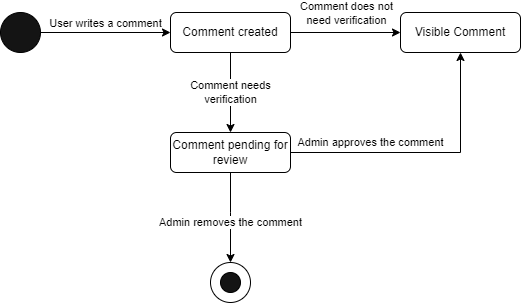

The diagram above was exported from draw.io. Its source (the exported page's mxGraphModel, read from the mxfile embedded in the PNG):
<mxGraphModel dx="1114" dy="616" grid="1" gridSize="10" guides="1" tooltips="1" connect="1" arrows="1" fold="1" page="1" pageScale="1" pageWidth="850" pageHeight="1100" math="0" shadow="0">
  <root>
    <mxCell id="0" />
    <mxCell id="1" parent="0" />
    <mxCell id="igqERuijlcSuH-chaJyA-4" style="edgeStyle=orthogonalEdgeStyle;rounded=0;orthogonalLoop=1;jettySize=auto;html=1;entryX=0;entryY=0.5;entryDx=0;entryDy=0;" parent="1" source="igqERuijlcSuH-chaJyA-2" target="igqERuijlcSuH-chaJyA-3" edge="1">
      <mxGeometry relative="1" as="geometry" />
    </mxCell>
    <mxCell id="igqERuijlcSuH-chaJyA-5" value="User writes a comment" style="edgeLabel;html=1;align=center;verticalAlign=middle;resizable=0;points=[];" parent="igqERuijlcSuH-chaJyA-4" vertex="1" connectable="0">
      <mxGeometry x="-0.2167" y="3" relative="1" as="geometry">
        <mxPoint x="13" y="-7" as="offset" />
      </mxGeometry>
    </mxCell>
    <mxCell id="igqERuijlcSuH-chaJyA-2" value="" style="ellipse;whiteSpace=wrap;html=1;aspect=fixed;fillColor=#141414;" parent="1" vertex="1">
      <mxGeometry x="80" y="160" width="40" height="40" as="geometry" />
    </mxCell>
    <mxCell id="igqERuijlcSuH-chaJyA-7" style="edgeStyle=orthogonalEdgeStyle;rounded=0;orthogonalLoop=1;jettySize=auto;html=1;entryX=0;entryY=0.5;entryDx=0;entryDy=0;" parent="1" source="igqERuijlcSuH-chaJyA-3" target="igqERuijlcSuH-chaJyA-6" edge="1">
      <mxGeometry relative="1" as="geometry" />
    </mxCell>
    <mxCell id="igqERuijlcSuH-chaJyA-8" value="Comment does not&lt;br&gt;need verification" style="edgeLabel;html=1;align=center;verticalAlign=middle;resizable=0;points=[];" parent="igqERuijlcSuH-chaJyA-7" vertex="1" connectable="0">
      <mxGeometry x="0.2182" y="1" relative="1" as="geometry">
        <mxPoint x="-12" y="-19" as="offset" />
      </mxGeometry>
    </mxCell>
    <mxCell id="igqERuijlcSuH-chaJyA-10" value="Comment needs&lt;br&gt;verification" style="edgeStyle=orthogonalEdgeStyle;rounded=0;orthogonalLoop=1;jettySize=auto;html=1;" parent="1" source="igqERuijlcSuH-chaJyA-3" target="igqERuijlcSuH-chaJyA-9" edge="1">
      <mxGeometry relative="1" as="geometry" />
    </mxCell>
    <mxCell id="igqERuijlcSuH-chaJyA-3" value="Comment created" style="rounded=1;whiteSpace=wrap;html=1;fillColor=#FFFFFF;" parent="1" vertex="1">
      <mxGeometry x="250" y="160" width="120" height="40" as="geometry" />
    </mxCell>
    <mxCell id="igqERuijlcSuH-chaJyA-6" value="Visible Comment" style="rounded=1;whiteSpace=wrap;html=1;fillColor=#FFFFFF;" parent="1" vertex="1">
      <mxGeometry x="480" y="160" width="120" height="40" as="geometry" />
    </mxCell>
    <mxCell id="igqERuijlcSuH-chaJyA-11" value="Admin approves the comment" style="edgeStyle=orthogonalEdgeStyle;rounded=0;orthogonalLoop=1;jettySize=auto;html=1;" parent="1" source="igqERuijlcSuH-chaJyA-9" target="igqERuijlcSuH-chaJyA-6" edge="1">
      <mxGeometry x="-0.4074" y="10" relative="1" as="geometry">
        <mxPoint as="offset" />
      </mxGeometry>
    </mxCell>
    <mxCell id="igqERuijlcSuH-chaJyA-15" value="Admin removes the comment" style="edgeStyle=orthogonalEdgeStyle;rounded=0;orthogonalLoop=1;jettySize=auto;html=1;entryX=0.5;entryY=0;entryDx=0;entryDy=0;" parent="1" source="igqERuijlcSuH-chaJyA-9" target="igqERuijlcSuH-chaJyA-13" edge="1">
      <mxGeometry x="0.1111" relative="1" as="geometry">
        <Array as="points">
          <mxPoint x="310" y="360" />
          <mxPoint x="310" y="360" />
        </Array>
        <mxPoint as="offset" />
      </mxGeometry>
    </mxCell>
    <mxCell id="igqERuijlcSuH-chaJyA-9" value="Comment pending for review" style="rounded=1;whiteSpace=wrap;html=1;fillColor=#FFFFFF;" parent="1" vertex="1">
      <mxGeometry x="250" y="280" width="120" height="40" as="geometry" />
    </mxCell>
    <mxCell id="igqERuijlcSuH-chaJyA-13" value="" style="ellipse;whiteSpace=wrap;html=1;aspect=fixed;fillColor=#ffffff;" parent="1" vertex="1">
      <mxGeometry x="290" y="410" width="40" height="40" as="geometry" />
    </mxCell>
    <mxCell id="igqERuijlcSuH-chaJyA-14" value="" style="ellipse;whiteSpace=wrap;html=1;aspect=fixed;fillColor=#141414;" parent="1" vertex="1">
      <mxGeometry x="300" y="420" width="20" height="20" as="geometry" />
    </mxCell>
  </root>
</mxGraphModel>